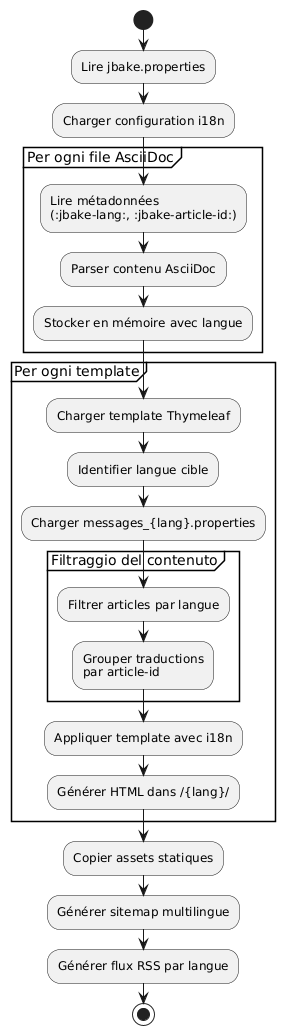

The diagram above was rendered by PlantUML. Its source (embedded in the PNG):
@startuml
start

:Lire jbake.properties;
:Charger configuration i18n;

partition "Per ogni file AsciiDoc" {
  :Lire métadonnées\n(:jbake-lang:, :jbake-article-id:);
  :Parser contenu AsciiDoc;
  :Stocker en mémoire avec langue;
}

partition "Per ogni template" {
  :Charger template Thymeleaf;
  :Identifier langue cible;
  :Charger messages_{lang}.properties;

  partition "Filtraggio del contenuto" {
    :Filtrer articles par langue;
    :Grouper traductions\npar article-id;
  }

  :Appliquer template avec i18n;
  :Générer HTML dans /{lang}/;
}

:Copier assets statiques;
:Générer sitemap multilingue;
:Générer flux RSS par langue;

stop
@enduml